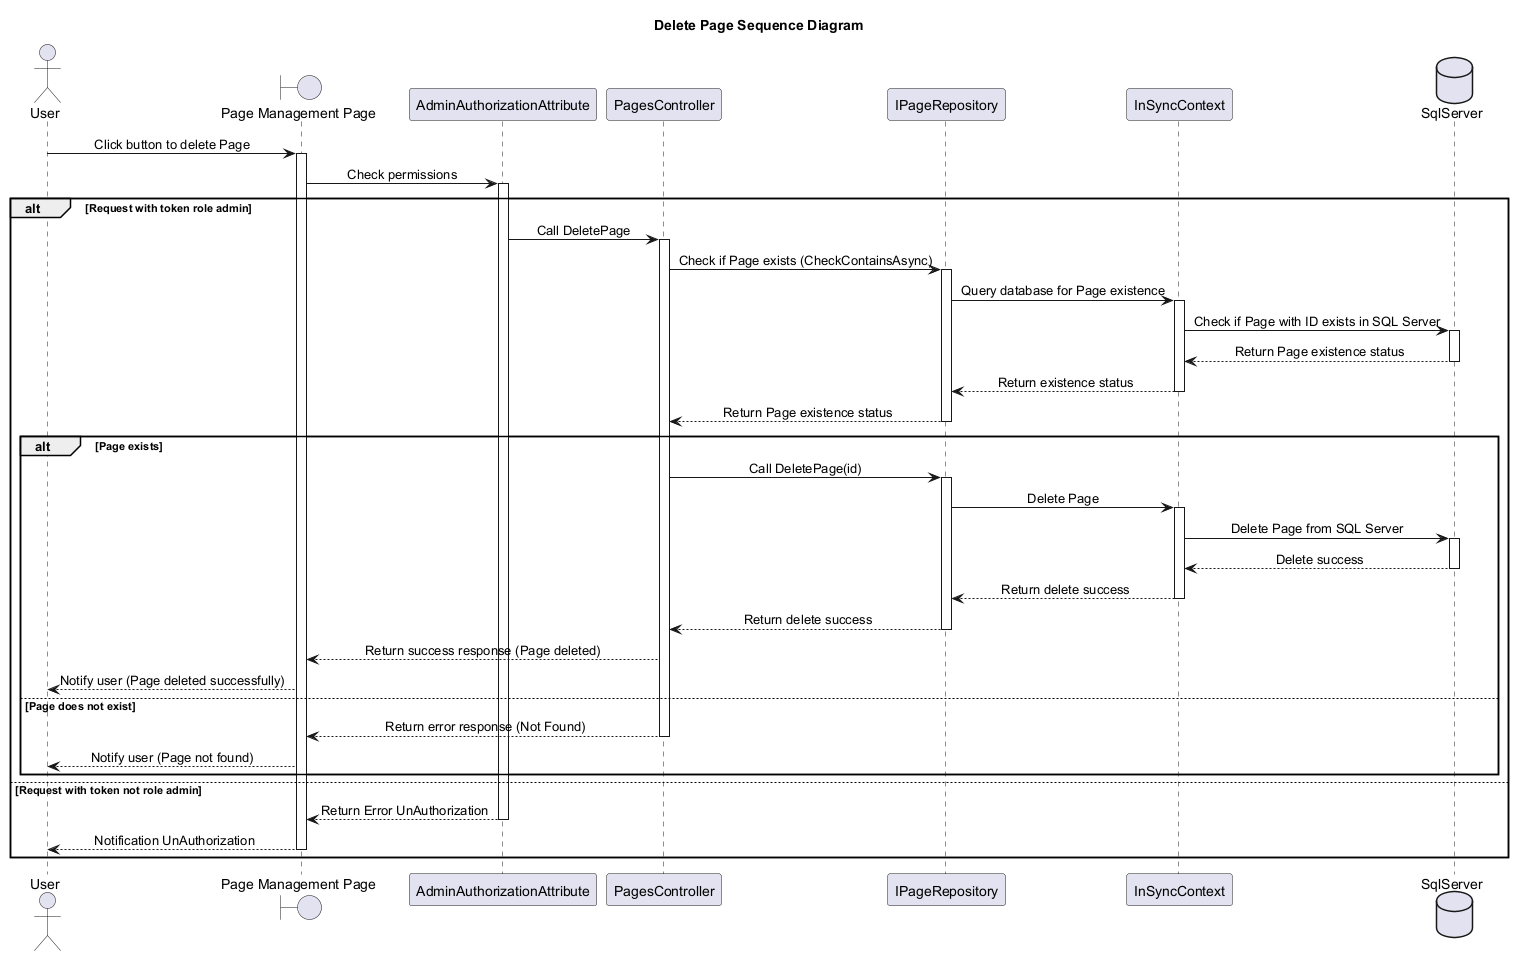

The diagram above was rendered by PlantUML. Its source (embedded in the PNG):
@startuml DeletePageSequenceDiagram
skinparam classAttributeIconSize 0
skinparam SequenceMessageAlignment center
Title Delete Page Sequence Diagram

actor "User" as U
boundary "Page Management Page" as Hp
participant "AdminAuthorizationAttribute" as Author
participant "PagesController" as PageController
participant "IPageRepository" as IPageRepo
participant "InSyncContext" as ISContext
database "SqlServer" as Db

U -> Hp : Click button to delete Page
activate Hp

Hp -> Author : Check permissions
activate Author
alt Request with token role admin

        Author -> PageController : Call DeletePage
        activate PageController

        PageController -> IPageRepo : Check if Page exists (CheckContainsAsync)
        activate IPageRepo
        IPageRepo -> ISContext : Query database for Page existence
        activate ISContext
        ISContext -> Db : Check if Page with ID exists in SQL Server
        activate Db
        Db --> ISContext : Return Page existence status
        deactivate Db
        ISContext --> IPageRepo : Return existence status
        deactivate ISContext
        IPageRepo --> PageController : Return Page existence status
        deactivate IPageRepo

        alt Page exists
            PageController -> IPageRepo : Call DeletePage(id)
            activate IPageRepo
            IPageRepo -> ISContext : Delete Page
            activate ISContext
            ISContext -> Db : Delete Page from SQL Server
            activate Db
            Db --> ISContext : Delete success
            deactivate Db
            ISContext --> IPageRepo : Return delete success
            deactivate ISContext
            IPageRepo --> PageController : Return delete success
            deactivate IPageRepo
            PageController --> Hp : Return success response (Page deleted)
            
            Hp --> U : Notify user (Page deleted successfully)
        else Page does not exist
            PageController --> Hp : Return error response (Not Found)
            deactivate PageController
            Hp --> U : Notify user (Page not found)
        end
else Request with token not role admin
    Author --> Hp : Return Error UnAuthorization
    deactivate Author
    Hp --> U : Notification UnAuthorization
    deactivate Hp
end

deactivate Hp
@enduml